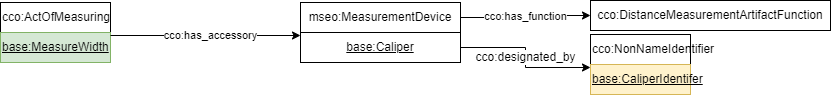

The diagram above was exported from draw.io. Its source (the exported page's mxGraphModel, read from the mxfile embedded in the PNG):
<mxGraphModel dx="1021" dy="519" grid="1" gridSize="10" guides="1" tooltips="1" connect="1" arrows="1" fold="1" page="1" pageScale="1" pageWidth="827" pageHeight="1169" math="0" shadow="0">
  <root>
    <mxCell id="0" />
    <mxCell id="1" parent="0" />
    <mxCell id="2" value="" style="group" vertex="1" connectable="0" parent="1">
      <mxGeometry x="40.000000000000455" y="880" width="110" height="60" as="geometry" />
    </mxCell>
    <mxCell id="3" value="cco:ActOfMeasuring&lt;span style=&quot;white-space: pre&quot;&gt;&#09;&lt;/span&gt;" style="rounded=0;whiteSpace=wrap;html=1;snapToPoint=1;points=[[0.1,0],[0.2,0],[0.3,0],[0.4,0],[0.5,0],[0.6,0],[0.7,0],[0.8,0],[0.9,0],[0,0.1],[0,0.3],[0,0.5],[0,0.7],[0,0.9],[0.1,1],[0.2,1],[0.3,1],[0.4,1],[0.5,1],[0.6,1],[0.7,1],[0.8,1],[0.9,1],[1,0.1],[1,0.3],[1,0.5],[1,0.7],[1,0.9]];align=left;" vertex="1" parent="2">
      <mxGeometry width="110" height="30" as="geometry" />
    </mxCell>
    <mxCell id="4" value="&lt;u&gt;base:MeasureWidth&lt;/u&gt;" style="rounded=0;whiteSpace=wrap;html=1;snapToPoint=1;points=[[0.1,0],[0.2,0],[0.3,0],[0.4,0],[0.5,0],[0.6,0],[0.7,0],[0.8,0],[0.9,0],[0,0.1],[0,0.3],[0,0.5],[0,0.7],[0,0.9],[0.1,1],[0.2,1],[0.3,1],[0.4,1],[0.5,1],[0.6,1],[0.7,1],[0.8,1],[0.9,1],[1,0.1],[1,0.3],[1,0.5],[1,0.7],[1,0.9]];align=left;fillColor=#d5e8d4;strokeColor=#82b366;" vertex="1" parent="2">
      <mxGeometry y="30" width="110" height="30" as="geometry" />
    </mxCell>
    <mxCell id="5" value="cco:has_accessory" style="edgeStyle=elbowEdgeStyle;rounded=0;orthogonalLoop=1;jettySize=auto;html=1;entryX=0;entryY=0.1;entryDx=0;entryDy=0;exitX=1;exitY=0.1;exitDx=0;exitDy=0;" edge="1" source="4" target="8" parent="1">
      <mxGeometry x="0.0526" relative="1" as="geometry">
        <mxPoint x="135.00000000000045" y="775" as="sourcePoint" />
        <mxPoint x="705.0000000000005" y="785" as="targetPoint" />
        <mxPoint as="offset" />
      </mxGeometry>
    </mxCell>
    <mxCell id="6" value="mseo:MeasurementDevice" style="rounded=0;whiteSpace=wrap;html=1;snapToPoint=1;points=[[0.1,0],[0.2,0],[0.3,0],[0.4,0],[0.5,0],[0.6,0],[0.7,0],[0.8,0],[0.9,0],[0,0.1],[0,0.3],[0,0.5],[0,0.7],[0,0.9],[0.1,1],[0.2,1],[0.3,1],[0.4,1],[0.5,1],[0.6,1],[0.7,1],[0.8,1],[0.9,1],[1,0.1],[1,0.3],[1,0.5],[1,0.7],[1,0.9]];" vertex="1" parent="1">
      <mxGeometry x="340" y="880" width="160" height="30" as="geometry" />
    </mxCell>
    <mxCell id="7" value="cco:has_function" style="edgeStyle=orthogonalEdgeStyle;rounded=0;orthogonalLoop=1;jettySize=auto;html=1;exitX=1;exitY=0.5;exitDx=0;exitDy=0;entryX=0;entryY=0.5;entryDx=0;entryDy=0;" edge="1" source="6" target="9" parent="1">
      <mxGeometry x="340.00000000000045" y="880" as="geometry">
        <mxPoint x="530.0000000000005" y="913" as="targetPoint" />
      </mxGeometry>
    </mxCell>
    <mxCell id="8" value="&lt;u&gt;base:Caliper&lt;/u&gt;" style="rounded=0;whiteSpace=wrap;html=1;snapToPoint=1;points=[[0.1,0],[0.2,0],[0.3,0],[0.4,0],[0.5,0],[0.6,0],[0.7,0],[0.8,0],[0.9,0],[0,0.1],[0,0.3],[0,0.5],[0,0.7],[0,0.9],[0.1,1],[0.2,1],[0.3,1],[0.4,1],[0.5,1],[0.6,1],[0.7,1],[0.8,1],[0.9,1],[1,0.1],[1,0.3],[1,0.5],[1,0.7],[1,0.9]];" vertex="1" parent="1">
      <mxGeometry x="340" y="910" width="160" height="30" as="geometry" />
    </mxCell>
    <mxCell id="9" value="cco:DistanceMeasurementArtifactFunction" style="rounded=0;whiteSpace=wrap;html=1;snapToPoint=1;points=[[0.1,0],[0.2,0],[0.3,0],[0.4,0],[0.5,0],[0.6,0],[0.7,0],[0.8,0],[0.9,0],[0,0.1],[0,0.3],[0,0.5],[0,0.7],[0,0.9],[0.1,1],[0.2,1],[0.3,1],[0.4,1],[0.5,1],[0.6,1],[0.7,1],[0.8,1],[0.9,1],[1,0.1],[1,0.3],[1,0.5],[1,0.7],[1,0.9]];" vertex="1" parent="1">
      <mxGeometry x="630.0000000000005" y="878" width="240" height="30" as="geometry" />
    </mxCell>
    <mxCell id="10" value="cco:designated_by" style="edgeStyle=orthogonalEdgeStyle;rounded=0;orthogonalLoop=1;jettySize=auto;html=1;exitX=1;exitY=0.5;exitDx=0;exitDy=0;fontSize=12;entryX=0;entryY=0.1;entryDx=0;entryDy=0;" edge="1" source="8" target="12" parent="1">
      <mxGeometry x="340.00000000000045" y="880" as="geometry">
        <mxPoint x="410.00000000000045" y="948" as="sourcePoint" />
        <mxPoint x="490.00000000000045" y="964.9999999999999" as="targetPoint" />
      </mxGeometry>
    </mxCell>
    <mxCell id="11" value="cco:NonNameIdentifier" style="rounded=0;whiteSpace=wrap;html=1;snapToPoint=1;points=[[0.1,0],[0.2,0],[0.3,0],[0.4,0],[0.5,0],[0.6,0],[0.7,0],[0.8,0],[0.9,0],[0,0.1],[0,0.3],[0,0.5],[0,0.7],[0,0.9],[0.1,1],[0.2,1],[0.3,1],[0.4,1],[0.5,1],[0.6,1],[0.7,1],[0.8,1],[0.9,1],[1,0.1],[1,0.3],[1,0.5],[1,0.7],[1,0.9]];align=left;" vertex="1" parent="1">
      <mxGeometry x="630.0000000000005" y="912" width="100" height="30" as="geometry" />
    </mxCell>
    <mxCell id="12" value="&lt;u&gt;base:CaliperIdentifer&lt;br&gt;&lt;/u&gt;" style="rounded=0;whiteSpace=wrap;html=1;snapToPoint=1;points=[[0.1,0],[0.2,0],[0.3,0],[0.4,0],[0.5,0],[0.6,0],[0.7,0],[0.8,0],[0.9,0],[0,0.1],[0,0.3],[0,0.5],[0,0.7],[0,0.9],[0.1,1],[0.2,1],[0.3,1],[0.4,1],[0.5,1],[0.6,1],[0.7,1],[0.8,1],[0.9,1],[1,0.1],[1,0.3],[1,0.5],[1,0.7],[1,0.9]];align=left;fillColor=#fff2cc;strokeColor=#d6b656;" vertex="1" parent="1">
      <mxGeometry x="630.0000000000005" y="942" width="100" height="30" as="geometry" />
    </mxCell>
  </root>
</mxGraphModel>